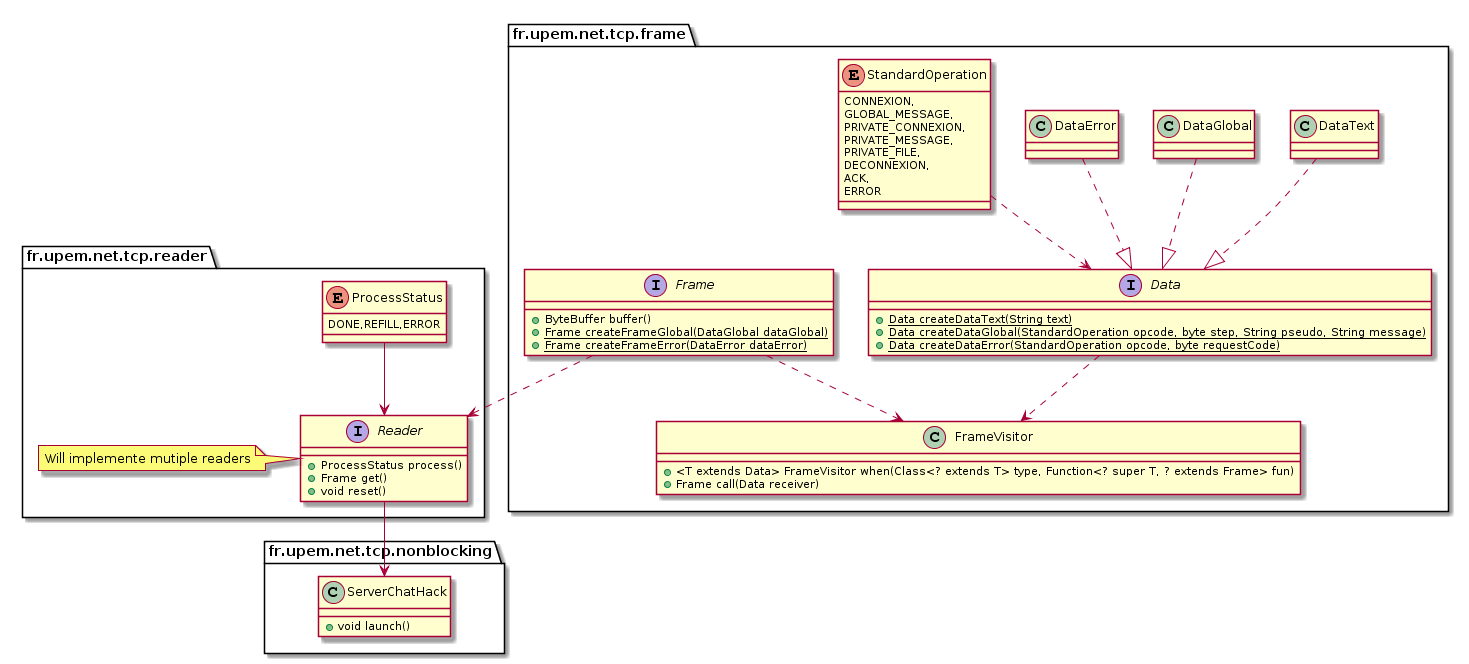

The diagram above was rendered by PlantUML. Its source (embedded in the PNG):
@startuml
package fr.upem.net.tcp.nonblocking {
    class ServerChatHack {
        +void launch()
    }
}

package fr.upem.net.tcp.reader {
    enum ProcessStatus {
        DONE,REFILL,ERROR
    }
    
    interface Reader {
        +ProcessStatus process()
        +Frame get()
        +void reset()
    }
    
    ProcessStatus --> Reader
    Reader --> ServerChatHack
    
    note left of Reader : Will implemente mutiple readers
}

package fr.upem.net.tcp.frame {
    interface Frame {
        +ByteBuffer buffer()
        {static}+Frame createFrameGlobal(DataGlobal dataGlobal)
        {static}+Frame createFrameError(DataError dataError)
    }
    
    interface Data {
        {static}+Data createDataText(String text)
        {static}+Data createDataGlobal(StandardOperation opcode, byte step, String pseudo, String message)
        {static}+Data createDataError(StandardOperation opcode, byte requestCode)
    }
    
    class DataText {}
    
    class DataGlobal {}
    
    class DataError {}
    
    class FrameVisitor {
        +<T extends Data> FrameVisitor when(Class<? extends T> type, Function<? super T, ? extends Frame> fun)
        +Frame call(Data receiver)
    }
    
    enum StandardOperation {
        CONNEXION,
        GLOBAL_MESSAGE, 
        PRIVATE_CONNEXION, 
        PRIVATE_MESSAGE,
	    PRIVATE_FILE, 
	    DECONNEXION, 
	    ACK, 
	    ERROR
    }
    
    Frame ..> Reader
    DataText ..|> Data
    DataGlobal ..|> Data
    DataError ..|> Data
    Data ..> FrameVisitor
    Frame ..> FrameVisitor
    StandardOperation ..> Data
}
@enduml